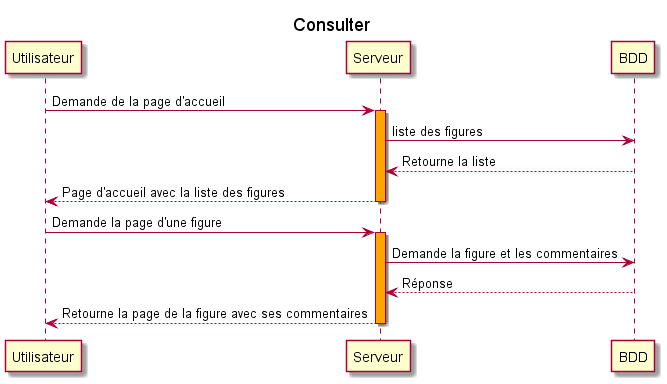

The diagram above was rendered by PlantUML. Its source (embedded in the PNG):
@startuml consulter

title Consulter

Utilisateur -> Serveur: Demande de la page d'accueil
activate Serveur #Orange
Serveur -> BDD: liste des figures
BDD --> Serveur: Retourne la liste
    Serveur --> Utilisateur: Page d'accueil avec la liste des figures
deactivate Serveur
Utilisateur -> Serveur: Demande la page d'une figure
activate Serveur #Orange
Serveur -> BDD: Demande la figure et les commentaires
BDD --> Serveur: Réponse
Serveur --> Utilisateur: Retourne la page de la figure avec ses commentaires
deactivate Serveur

@enduml